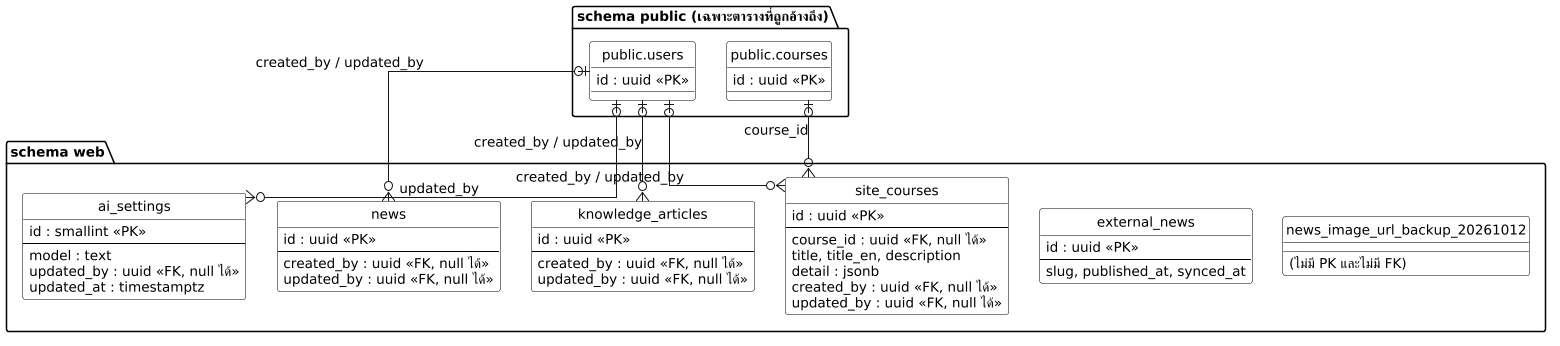

The diagram above was rendered by PlantUML. Its source (embedded in the PNG):
@startuml er-web
' =====================================================================
' ER Diagram — schema web ของฐาน course_advisor
' สร้าง 25 ต.ค. 2569 โดยแยกออกมาจาก er.puml
'
' แยกออกมาเพราะวาดรวมกับ schema public แล้วภาพกว้าง 3,772 px
' ย่อลงหน้า A4 แล้วตัวอักษรเหลือสูงราว 0.9 มม. ซึ่งอ่านไม่ออกในฉบับพิมพ์
'
' ข้อมูลตรวจจากฐาน production เมื่อ 25 ต.ค. 2569 แบบอ่านอย่างเดียว
'   FK ของ schema web มีทั้งหมด 8 ข้อ และวาดไว้ในภาพนี้ **ครบทั้ง 8 ข้อ**
'   ทุกข้อเป็น ON DELETE SET NULL และคอลัมน์ทุกตัว null ได้
'   จึงใช้สัญลักษณ์ |o--o{ ทั้งหมด (ลูกอาจไม่มีแม่)
'
' ** render ด้วย kroki.io ** — plantuml.com และ planttext.com ไม่มีฟอนต์ไทย
' =====================================================================
skinparam dpi 100
skinparam monochrome true
skinparam backgroundColor white
skinparam rectangle {
  BackgroundColor white
  BorderColor black
}
skinparam database {
  BackgroundColor white
  BorderColor black
}
skinparam folder {
  BackgroundColor white
  BorderColor black
}
skinparam actor {
  BackgroundColor white
  BorderColor black
}
skinparam usecase {
  BackgroundColor white
  BorderColor black
}
skinparam class {
  BackgroundColor white
  BorderColor black
}
skinparam participant {
  BackgroundColor white
  BorderColor black
}
skinparam linetype ortho
skinparam ranksep 55
skinparam nodesep 30
' ขาวดำสำหรับรายงานจบ — ลบบรรทัดนี้บรรทัดเดียวก็กลับเป็นภาพสี
skinparam shadowing false
skinparam defaultFontSize 13
hide circle

package "schema public (เฉพาะตารางที่ถูกอ้างถึง)" {
  entity "public.users" as users {
    id : uuid <<PK>>
  }
  entity "public.courses" as courses {
    id : uuid <<PK>>
  }
}

package "schema web" {
  entity "site_courses" as sc {
    id : uuid <<PK>>
    --
    course_id : uuid <<FK, null ได้>>
    title, title_en, description
    detail : jsonb
    created_by : uuid <<FK, null ได้>>
    updated_by : uuid <<FK, null ได้>>
  }
  entity "news" as news {
    id : uuid <<PK>>
    --
    created_by : uuid <<FK, null ได้>>
    updated_by : uuid <<FK, null ได้>>
  }
  entity "knowledge_articles" as kb {
    id : uuid <<PK>>
    --
    created_by : uuid <<FK, null ได้>>
    updated_by : uuid <<FK, null ได้>>
  }
  entity "ai_settings" as ai {
    id : smallint <<PK>>
    --
    model : text
    updated_by : uuid <<FK, null ได้>>
    updated_at : timestamptz
  }
  entity "external_news" as enews {
    id : uuid <<PK>>
    --
    slug, published_at, synced_at
  }
  entity "news_image_url_backup_20261012" as wbak {
    (ไม่มี PK และไม่มี FK)
  }
}

users |o--o{ sc : created_by / updated_by
users |o--o{ news : created_by / updated_by
users |o--o{ kb : created_by / updated_by
users |o--o{ ai : updated_by
courses |o--o{ sc : course_id

@enduml